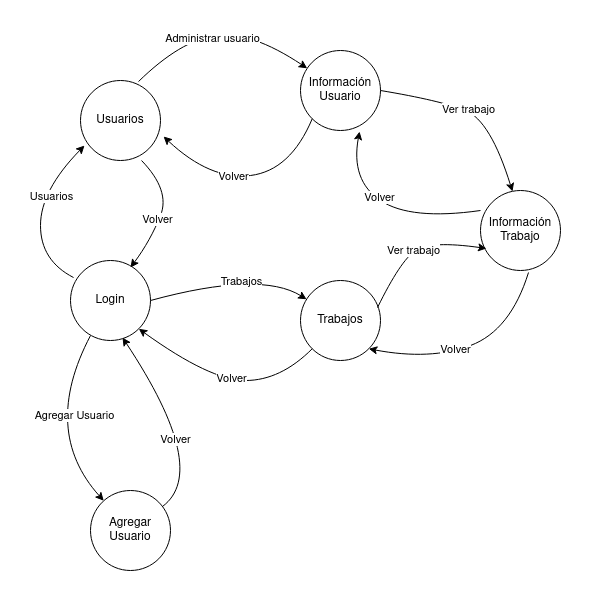

The diagram above was exported from draw.io. Its source (the exported page's mxGraphModel, read from the mxfile embedded in the PNG):
<mxGraphModel dx="1434" dy="787" grid="1" gridSize="10" guides="1" tooltips="1" connect="1" arrows="1" fold="1" page="1" pageScale="1" pageWidth="850" pageHeight="1100" math="0" shadow="0">
  <root>
    <mxCell id="0" />
    <mxCell id="1" parent="0" />
    <mxCell id="G3nq_EYNlLwuAzGxM-8_-1" value="Agregar Usuario" style="ellipse;whiteSpace=wrap;html=1;aspect=fixed;" vertex="1" parent="1">
      <mxGeometry x="130" y="510" width="80" height="80" as="geometry" />
    </mxCell>
    <mxCell id="G3nq_EYNlLwuAzGxM-8_-2" value="Login" style="ellipse;whiteSpace=wrap;html=1;aspect=fixed;" vertex="1" parent="1">
      <mxGeometry x="110" y="280" width="80" height="80" as="geometry" />
    </mxCell>
    <mxCell id="G3nq_EYNlLwuAzGxM-8_-3" value="Trabajos" style="ellipse;whiteSpace=wrap;html=1;aspect=fixed;" vertex="1" parent="1">
      <mxGeometry x="340" y="300" width="80" height="80" as="geometry" />
    </mxCell>
    <mxCell id="G3nq_EYNlLwuAzGxM-8_-4" value="Usuarios" style="ellipse;whiteSpace=wrap;html=1;aspect=fixed;" vertex="1" parent="1">
      <mxGeometry x="120" y="100" width="80" height="80" as="geometry" />
    </mxCell>
    <mxCell id="G3nq_EYNlLwuAzGxM-8_-5" value="Información&lt;br&gt;Usuario" style="ellipse;whiteSpace=wrap;html=1;aspect=fixed;" vertex="1" parent="1">
      <mxGeometry x="340" y="70" width="80" height="80" as="geometry" />
    </mxCell>
    <mxCell id="G3nq_EYNlLwuAzGxM-8_-6" value="Información&lt;br&gt;Trabajo" style="ellipse;whiteSpace=wrap;html=1;aspect=fixed;" vertex="1" parent="1">
      <mxGeometry x="520" y="210" width="80" height="80" as="geometry" />
    </mxCell>
    <mxCell id="G3nq_EYNlLwuAzGxM-8_-9" value="" style="curved=1;endArrow=classic;html=1;rounded=0;entryX=0.65;entryY=0.963;entryDx=0;entryDy=0;entryPerimeter=0;" edge="1" parent="1" source="G3nq_EYNlLwuAzGxM-8_-1" target="G3nq_EYNlLwuAzGxM-8_-2">
      <mxGeometry width="50" height="50" relative="1" as="geometry">
        <mxPoint x="430" y="440" as="sourcePoint" />
        <mxPoint x="480" y="390" as="targetPoint" />
        <Array as="points">
          <mxPoint x="250" y="490" />
        </Array>
      </mxGeometry>
    </mxCell>
    <mxCell id="G3nq_EYNlLwuAzGxM-8_-12" value="Volver" style="edgeLabel;html=1;align=center;verticalAlign=middle;resizable=0;points=[];" vertex="1" connectable="0" parent="G3nq_EYNlLwuAzGxM-8_-9">
      <mxGeometry x="-0.0328" y="12" relative="1" as="geometry">
        <mxPoint as="offset" />
      </mxGeometry>
    </mxCell>
    <mxCell id="G3nq_EYNlLwuAzGxM-8_-10" value="" style="curved=1;endArrow=classic;html=1;rounded=0;exitX=0.25;exitY=0.938;exitDx=0;exitDy=0;exitPerimeter=0;" edge="1" parent="1" source="G3nq_EYNlLwuAzGxM-8_-2" target="G3nq_EYNlLwuAzGxM-8_-1">
      <mxGeometry width="50" height="50" relative="1" as="geometry">
        <mxPoint x="220" y="560" as="sourcePoint" />
        <mxPoint x="192" y="387" as="targetPoint" />
        <Array as="points">
          <mxPoint x="80" y="450" />
        </Array>
      </mxGeometry>
    </mxCell>
    <mxCell id="G3nq_EYNlLwuAzGxM-8_-11" value="Agregar Usuario" style="edgeLabel;html=1;align=center;verticalAlign=middle;resizable=0;points=[];" vertex="1" connectable="0" parent="G3nq_EYNlLwuAzGxM-8_-10">
      <mxGeometry x="-0.2244" y="22" relative="1" as="geometry">
        <mxPoint as="offset" />
      </mxGeometry>
    </mxCell>
    <mxCell id="G3nq_EYNlLwuAzGxM-8_-14" value="" style="curved=1;endArrow=classic;html=1;rounded=0;exitX=1;exitY=0.5;exitDx=0;exitDy=0;" edge="1" parent="1" source="G3nq_EYNlLwuAzGxM-8_-2" target="G3nq_EYNlLwuAzGxM-8_-3">
      <mxGeometry width="50" height="50" relative="1" as="geometry">
        <mxPoint x="215" y="373" as="sourcePoint" />
        <mxPoint x="364" y="387" as="targetPoint" />
        <Array as="points">
          <mxPoint x="300" y="290" />
        </Array>
      </mxGeometry>
    </mxCell>
    <mxCell id="G3nq_EYNlLwuAzGxM-8_-26" value="Trabajos" style="edgeLabel;html=1;align=center;verticalAlign=middle;resizable=0;points=[];" vertex="1" connectable="0" parent="G3nq_EYNlLwuAzGxM-8_-14">
      <mxGeometry x="0.0086" y="-12" relative="1" as="geometry">
        <mxPoint x="5" y="-9" as="offset" />
      </mxGeometry>
    </mxCell>
    <mxCell id="G3nq_EYNlLwuAzGxM-8_-16" value="" style="curved=1;endArrow=classic;html=1;rounded=0;entryX=1;entryY=1;entryDx=0;entryDy=0;" edge="1" parent="1" source="G3nq_EYNlLwuAzGxM-8_-3" target="G3nq_EYNlLwuAzGxM-8_-2">
      <mxGeometry width="50" height="50" relative="1" as="geometry">
        <mxPoint x="430" y="440" as="sourcePoint" />
        <mxPoint x="480" y="390" as="targetPoint" />
        <Array as="points">
          <mxPoint x="320" y="400" />
          <mxPoint x="250" y="400" />
        </Array>
      </mxGeometry>
    </mxCell>
    <mxCell id="G3nq_EYNlLwuAzGxM-8_-17" value="Volver" style="edgeLabel;html=1;align=center;verticalAlign=middle;resizable=0;points=[];" vertex="1" connectable="0" parent="G3nq_EYNlLwuAzGxM-8_-16">
      <mxGeometry x="0.1378" y="-2" relative="1" as="geometry">
        <mxPoint x="20" as="offset" />
      </mxGeometry>
    </mxCell>
    <mxCell id="G3nq_EYNlLwuAzGxM-8_-18" value="" style="curved=1;endArrow=classic;html=1;rounded=0;exitX=0.6;exitY=1.025;exitDx=0;exitDy=0;exitPerimeter=0;entryX=1;entryY=1;entryDx=0;entryDy=0;" edge="1" parent="1" source="G3nq_EYNlLwuAzGxM-8_-6" target="G3nq_EYNlLwuAzGxM-8_-3">
      <mxGeometry width="50" height="50" relative="1" as="geometry">
        <mxPoint x="362" y="378" as="sourcePoint" />
        <mxPoint x="526" y="480" as="targetPoint" />
        <Array as="points">
          <mxPoint x="550" y="350" />
          <mxPoint x="470" y="380" />
        </Array>
      </mxGeometry>
    </mxCell>
    <mxCell id="G3nq_EYNlLwuAzGxM-8_-19" value="Volver" style="edgeLabel;html=1;align=center;verticalAlign=middle;resizable=0;points=[];" vertex="1" connectable="0" parent="G3nq_EYNlLwuAzGxM-8_-18">
      <mxGeometry x="0.1378" y="-2" relative="1" as="geometry">
        <mxPoint as="offset" />
      </mxGeometry>
    </mxCell>
    <mxCell id="G3nq_EYNlLwuAzGxM-8_-20" value="" style="curved=1;endArrow=classic;html=1;rounded=0;exitX=0;exitY=0.25;exitDx=0;exitDy=0;exitPerimeter=0;entryX=0.738;entryY=1.013;entryDx=0;entryDy=0;entryPerimeter=0;" edge="1" parent="1" source="G3nq_EYNlLwuAzGxM-8_-6" target="G3nq_EYNlLwuAzGxM-8_-5">
      <mxGeometry width="50" height="50" relative="1" as="geometry">
        <mxPoint x="558" y="282" as="sourcePoint" />
        <mxPoint x="418" y="378" as="targetPoint" />
        <Array as="points">
          <mxPoint x="450" y="240" />
          <mxPoint x="390" y="200" />
        </Array>
      </mxGeometry>
    </mxCell>
    <mxCell id="G3nq_EYNlLwuAzGxM-8_-21" value="Volver" style="edgeLabel;html=1;align=center;verticalAlign=middle;resizable=0;points=[];" vertex="1" connectable="0" parent="G3nq_EYNlLwuAzGxM-8_-20">
      <mxGeometry x="0.1378" y="-2" relative="1" as="geometry">
        <mxPoint as="offset" />
      </mxGeometry>
    </mxCell>
    <mxCell id="G3nq_EYNlLwuAzGxM-8_-22" value="" style="curved=1;endArrow=classic;html=1;rounded=0;exitX=0;exitY=1;exitDx=0;exitDy=0;entryX=1.038;entryY=0.7;entryDx=0;entryDy=0;entryPerimeter=0;" edge="1" parent="1" source="G3nq_EYNlLwuAzGxM-8_-5" target="G3nq_EYNlLwuAzGxM-8_-4">
      <mxGeometry width="50" height="50" relative="1" as="geometry">
        <mxPoint x="568" y="292" as="sourcePoint" />
        <mxPoint x="428" y="388" as="targetPoint" />
        <Array as="points">
          <mxPoint x="330" y="190" />
          <mxPoint x="250" y="200" />
        </Array>
      </mxGeometry>
    </mxCell>
    <mxCell id="G3nq_EYNlLwuAzGxM-8_-23" value="Volver" style="edgeLabel;html=1;align=center;verticalAlign=middle;resizable=0;points=[];" vertex="1" connectable="0" parent="G3nq_EYNlLwuAzGxM-8_-22">
      <mxGeometry x="0.1378" y="-2" relative="1" as="geometry">
        <mxPoint as="offset" />
      </mxGeometry>
    </mxCell>
    <mxCell id="G3nq_EYNlLwuAzGxM-8_-24" value="" style="curved=1;endArrow=classic;html=1;rounded=0;exitX=0.763;exitY=1;exitDx=0;exitDy=0;exitPerimeter=0;entryX=0.75;entryY=0.088;entryDx=0;entryDy=0;entryPerimeter=0;" edge="1" parent="1" source="G3nq_EYNlLwuAzGxM-8_-4" target="G3nq_EYNlLwuAzGxM-8_-2">
      <mxGeometry width="50" height="50" relative="1" as="geometry">
        <mxPoint x="578" y="302" as="sourcePoint" />
        <mxPoint x="438" y="398" as="targetPoint" />
        <Array as="points">
          <mxPoint x="210" y="210" />
          <mxPoint x="190" y="260" />
        </Array>
      </mxGeometry>
    </mxCell>
    <mxCell id="G3nq_EYNlLwuAzGxM-8_-25" value="Volver" style="edgeLabel;html=1;align=center;verticalAlign=middle;resizable=0;points=[];" vertex="1" connectable="0" parent="G3nq_EYNlLwuAzGxM-8_-24">
      <mxGeometry x="0.1378" y="-2" relative="1" as="geometry">
        <mxPoint as="offset" />
      </mxGeometry>
    </mxCell>
    <mxCell id="G3nq_EYNlLwuAzGxM-8_-28" value="" style="curved=1;endArrow=classic;html=1;rounded=0;entryX=0.075;entryY=0.725;entryDx=0;entryDy=0;entryPerimeter=0;exitX=0.963;exitY=0.338;exitDx=0;exitDy=0;exitPerimeter=0;" edge="1" parent="1" source="G3nq_EYNlLwuAzGxM-8_-3" target="G3nq_EYNlLwuAzGxM-8_-6">
      <mxGeometry width="50" height="50" relative="1" as="geometry">
        <mxPoint x="430" y="440" as="sourcePoint" />
        <mxPoint x="480" y="390" as="targetPoint" />
        <Array as="points">
          <mxPoint x="440" y="280" />
          <mxPoint x="470" y="260" />
        </Array>
      </mxGeometry>
    </mxCell>
    <mxCell id="G3nq_EYNlLwuAzGxM-8_-29" value="Ver trabajo" style="edgeLabel;html=1;align=center;verticalAlign=middle;resizable=0;points=[];" vertex="1" connectable="0" parent="G3nq_EYNlLwuAzGxM-8_-28">
      <mxGeometry x="-0.0444" y="2" relative="1" as="geometry">
        <mxPoint as="offset" />
      </mxGeometry>
    </mxCell>
    <mxCell id="G3nq_EYNlLwuAzGxM-8_-30" value="" style="curved=1;endArrow=classic;html=1;rounded=0;entryX=0.4;entryY=0.013;entryDx=0;entryDy=0;entryPerimeter=0;exitX=1;exitY=0.5;exitDx=0;exitDy=0;" edge="1" parent="1" source="G3nq_EYNlLwuAzGxM-8_-5" target="G3nq_EYNlLwuAzGxM-8_-6">
      <mxGeometry width="50" height="50" relative="1" as="geometry">
        <mxPoint x="427" y="337" as="sourcePoint" />
        <mxPoint x="536" y="278" as="targetPoint" />
        <Array as="points">
          <mxPoint x="480" y="120" />
          <mxPoint x="530" y="140" />
        </Array>
      </mxGeometry>
    </mxCell>
    <mxCell id="G3nq_EYNlLwuAzGxM-8_-31" value="Ver trabajo" style="edgeLabel;html=1;align=center;verticalAlign=middle;resizable=0;points=[];" vertex="1" connectable="0" parent="G3nq_EYNlLwuAzGxM-8_-30">
      <mxGeometry x="-0.0444" y="2" relative="1" as="geometry">
        <mxPoint as="offset" />
      </mxGeometry>
    </mxCell>
    <mxCell id="G3nq_EYNlLwuAzGxM-8_-32" value="" style="curved=1;endArrow=classic;html=1;rounded=0;exitX=0.725;exitY=0.013;exitDx=0;exitDy=0;exitPerimeter=0;" edge="1" parent="1" source="G3nq_EYNlLwuAzGxM-8_-4" target="G3nq_EYNlLwuAzGxM-8_-5">
      <mxGeometry width="50" height="50" relative="1" as="geometry">
        <mxPoint x="240" y="100" as="sourcePoint" />
        <mxPoint x="290" y="50" as="targetPoint" />
        <Array as="points">
          <mxPoint x="220" y="60" />
          <mxPoint x="290" y="50" />
        </Array>
      </mxGeometry>
    </mxCell>
    <mxCell id="G3nq_EYNlLwuAzGxM-8_-33" value="Administrar usuario" style="edgeLabel;html=1;align=center;verticalAlign=middle;resizable=0;points=[];" vertex="1" connectable="0" parent="G3nq_EYNlLwuAzGxM-8_-32">
      <mxGeometry x="-0.0922" y="-2" relative="1" as="geometry">
        <mxPoint as="offset" />
      </mxGeometry>
    </mxCell>
    <mxCell id="G3nq_EYNlLwuAzGxM-8_-34" value="" style="curved=1;endArrow=classic;html=1;rounded=0;entryX=0.05;entryY=0.813;entryDx=0;entryDy=0;entryPerimeter=0;exitX=0.038;exitY=0.213;exitDx=0;exitDy=0;exitPerimeter=0;" edge="1" parent="1" source="G3nq_EYNlLwuAzGxM-8_-2" target="G3nq_EYNlLwuAzGxM-8_-4">
      <mxGeometry width="50" height="50" relative="1" as="geometry">
        <mxPoint x="430" y="440" as="sourcePoint" />
        <mxPoint x="480" y="390" as="targetPoint" />
        <Array as="points">
          <mxPoint x="80" y="280" />
          <mxPoint x="80" y="210" />
        </Array>
      </mxGeometry>
    </mxCell>
    <mxCell id="G3nq_EYNlLwuAzGxM-8_-35" value="Usuarios" style="edgeLabel;html=1;align=center;verticalAlign=middle;resizable=0;points=[];" vertex="1" connectable="0" parent="G3nq_EYNlLwuAzGxM-8_-34">
      <mxGeometry x="0.2015" y="-10" relative="1" as="geometry">
        <mxPoint as="offset" />
      </mxGeometry>
    </mxCell>
    <mxCell id="G3nq_EYNlLwuAzGxM-8_-36" value="" style="rounded=0;whiteSpace=wrap;html=1;fillColor=none;strokeColor=none;" vertex="1" parent="1">
      <mxGeometry x="40" y="20" width="590" height="600" as="geometry" />
    </mxCell>
  </root>
</mxGraphModel>